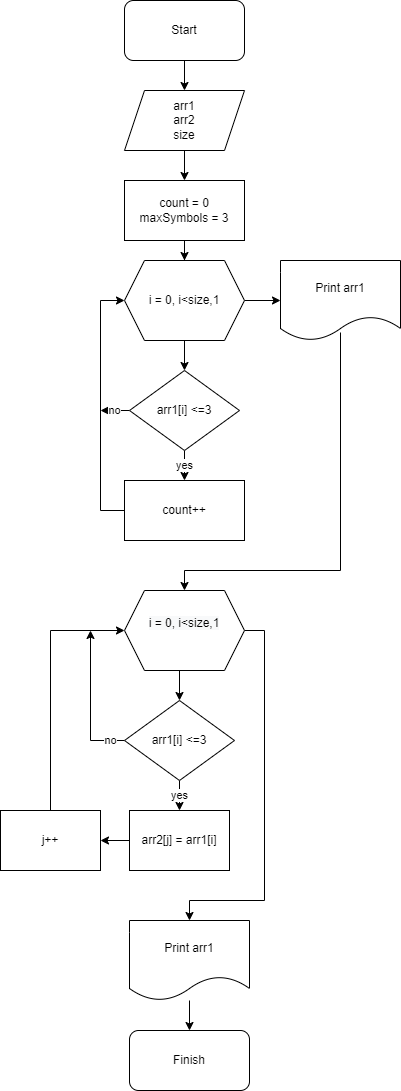

The diagram above was exported from draw.io. Its source (the exported page's mxGraphModel, read from the mxfile embedded in the PNG):
<mxGraphModel dx="1108" dy="553" grid="1" gridSize="10" guides="1" tooltips="1" connect="1" arrows="1" fold="1" page="1" pageScale="1" pageWidth="827" pageHeight="1169" math="0" shadow="0">
  <root>
    <mxCell id="0" />
    <mxCell id="1" parent="0" />
    <mxCell id="YrwHuOSc3rNWVHXAO38o-18" style="edgeStyle=orthogonalEdgeStyle;rounded=0;orthogonalLoop=1;jettySize=auto;html=1;exitX=0.5;exitY=1;exitDx=0;exitDy=0;entryX=0.5;entryY=0;entryDx=0;entryDy=0;" edge="1" parent="1" source="YrwHuOSc3rNWVHXAO38o-1" target="YrwHuOSc3rNWVHXAO38o-8">
      <mxGeometry relative="1" as="geometry" />
    </mxCell>
    <mxCell id="YrwHuOSc3rNWVHXAO38o-1" value="Start" style="rounded=1;whiteSpace=wrap;html=1;" vertex="1" parent="1">
      <mxGeometry x="354" y="20" width="120" height="60" as="geometry" />
    </mxCell>
    <mxCell id="YrwHuOSc3rNWVHXAO38o-23" value="" style="edgeStyle=orthogonalEdgeStyle;rounded=0;orthogonalLoop=1;jettySize=auto;html=1;" edge="1" parent="1" source="YrwHuOSc3rNWVHXAO38o-5" target="YrwHuOSc3rNWVHXAO38o-9">
      <mxGeometry relative="1" as="geometry" />
    </mxCell>
    <mxCell id="YrwHuOSc3rNWVHXAO38o-36" value="" style="edgeStyle=orthogonalEdgeStyle;rounded=0;orthogonalLoop=1;jettySize=auto;html=1;" edge="1" parent="1" source="YrwHuOSc3rNWVHXAO38o-5" target="YrwHuOSc3rNWVHXAO38o-35">
      <mxGeometry relative="1" as="geometry" />
    </mxCell>
    <mxCell id="YrwHuOSc3rNWVHXAO38o-5" value="i = 0, i&amp;lt;size,1" style="shape=hexagon;perimeter=hexagonPerimeter2;whiteSpace=wrap;html=1;fixedSize=1;" vertex="1" parent="1">
      <mxGeometry x="354" y="280" width="120" height="80" as="geometry" />
    </mxCell>
    <mxCell id="YrwHuOSc3rNWVHXAO38o-19" style="edgeStyle=orthogonalEdgeStyle;rounded=0;orthogonalLoop=1;jettySize=auto;html=1;exitX=0.5;exitY=1;exitDx=0;exitDy=0;" edge="1" parent="1" source="YrwHuOSc3rNWVHXAO38o-8" target="YrwHuOSc3rNWVHXAO38o-11">
      <mxGeometry relative="1" as="geometry" />
    </mxCell>
    <mxCell id="YrwHuOSc3rNWVHXAO38o-8" value="arr1&lt;br&gt;arr2&lt;br&gt;size" style="shape=parallelogram;perimeter=parallelogramPerimeter;whiteSpace=wrap;html=1;fixedSize=1;" vertex="1" parent="1">
      <mxGeometry x="354" y="110" width="120" height="60" as="geometry" />
    </mxCell>
    <mxCell id="YrwHuOSc3rNWVHXAO38o-24" value="yes" style="edgeStyle=orthogonalEdgeStyle;rounded=0;orthogonalLoop=1;jettySize=auto;html=1;" edge="1" parent="1" source="YrwHuOSc3rNWVHXAO38o-9" target="YrwHuOSc3rNWVHXAO38o-12">
      <mxGeometry relative="1" as="geometry" />
    </mxCell>
    <mxCell id="YrwHuOSc3rNWVHXAO38o-26" value="no" style="edgeStyle=orthogonalEdgeStyle;rounded=0;orthogonalLoop=1;jettySize=auto;html=1;exitX=0;exitY=0.5;exitDx=0;exitDy=0;" edge="1" parent="1" source="YrwHuOSc3rNWVHXAO38o-9">
      <mxGeometry relative="1" as="geometry">
        <mxPoint x="330" y="430" as="targetPoint" />
      </mxGeometry>
    </mxCell>
    <mxCell id="YrwHuOSc3rNWVHXAO38o-9" value="arr1[i] &amp;lt;=3" style="rhombus;whiteSpace=wrap;html=1;" vertex="1" parent="1">
      <mxGeometry x="359" y="390" width="110" height="80" as="geometry" />
    </mxCell>
    <mxCell id="YrwHuOSc3rNWVHXAO38o-20" value="" style="edgeStyle=orthogonalEdgeStyle;rounded=0;orthogonalLoop=1;jettySize=auto;html=1;" edge="1" parent="1" source="YrwHuOSc3rNWVHXAO38o-11" target="YrwHuOSc3rNWVHXAO38o-5">
      <mxGeometry relative="1" as="geometry" />
    </mxCell>
    <mxCell id="YrwHuOSc3rNWVHXAO38o-11" value="count = 0&lt;br&gt;maxSymbols = 3" style="rounded=0;whiteSpace=wrap;html=1;" vertex="1" parent="1">
      <mxGeometry x="354" y="200" width="120" height="60" as="geometry" />
    </mxCell>
    <mxCell id="YrwHuOSc3rNWVHXAO38o-25" style="edgeStyle=orthogonalEdgeStyle;rounded=0;orthogonalLoop=1;jettySize=auto;html=1;exitX=0;exitY=0.5;exitDx=0;exitDy=0;entryX=0;entryY=0.5;entryDx=0;entryDy=0;" edge="1" parent="1" source="YrwHuOSc3rNWVHXAO38o-12" target="YrwHuOSc3rNWVHXAO38o-5">
      <mxGeometry relative="1" as="geometry">
        <Array as="points">
          <mxPoint x="330" y="530" />
          <mxPoint x="330" y="320" />
        </Array>
      </mxGeometry>
    </mxCell>
    <mxCell id="YrwHuOSc3rNWVHXAO38o-12" value="count++" style="rounded=0;whiteSpace=wrap;html=1;" vertex="1" parent="1">
      <mxGeometry x="354" y="500" width="120" height="60" as="geometry" />
    </mxCell>
    <mxCell id="YrwHuOSc3rNWVHXAO38o-28" value="" style="edgeStyle=orthogonalEdgeStyle;rounded=0;orthogonalLoop=1;jettySize=auto;html=1;" edge="1" parent="1" target="YrwHuOSc3rNWVHXAO38o-15">
      <mxGeometry relative="1" as="geometry">
        <mxPoint x="409" y="690" as="sourcePoint" />
      </mxGeometry>
    </mxCell>
    <mxCell id="YrwHuOSc3rNWVHXAO38o-44" style="edgeStyle=orthogonalEdgeStyle;rounded=0;orthogonalLoop=1;jettySize=auto;html=1;exitX=1;exitY=0.5;exitDx=0;exitDy=0;entryX=0.5;entryY=0;entryDx=0;entryDy=0;" edge="1" parent="1" source="YrwHuOSc3rNWVHXAO38o-13" target="YrwHuOSc3rNWVHXAO38o-43">
      <mxGeometry relative="1" as="geometry">
        <Array as="points">
          <mxPoint x="494" y="650" />
          <mxPoint x="494" y="920" />
          <mxPoint x="419" y="920" />
        </Array>
      </mxGeometry>
    </mxCell>
    <mxCell id="YrwHuOSc3rNWVHXAO38o-13" value="&#10;&lt;span style=&quot;color: rgb(0, 0, 0); font-family: Helvetica; font-size: 12px; font-style: normal; font-variant-ligatures: normal; font-variant-caps: normal; font-weight: 400; letter-spacing: normal; orphans: 2; text-align: center; text-indent: 0px; text-transform: none; widows: 2; word-spacing: 0px; -webkit-text-stroke-width: 0px; background-color: rgb(248, 249, 250); text-decoration-thickness: initial; text-decoration-style: initial; text-decoration-color: initial; float: none; display: inline !important;&quot;&gt;i = 0, i&amp;lt;size,1&lt;/span&gt;&#10;&#10;" style="shape=hexagon;perimeter=hexagonPerimeter2;whiteSpace=wrap;html=1;fixedSize=1;" vertex="1" parent="1">
      <mxGeometry x="354" y="610" width="120" height="80" as="geometry" />
    </mxCell>
    <mxCell id="YrwHuOSc3rNWVHXAO38o-29" value="yes" style="edgeStyle=orthogonalEdgeStyle;rounded=0;orthogonalLoop=1;jettySize=auto;html=1;" edge="1" parent="1" source="YrwHuOSc3rNWVHXAO38o-15" target="YrwHuOSc3rNWVHXAO38o-16">
      <mxGeometry relative="1" as="geometry" />
    </mxCell>
    <mxCell id="YrwHuOSc3rNWVHXAO38o-42" value="no" style="edgeStyle=orthogonalEdgeStyle;rounded=0;orthogonalLoop=1;jettySize=auto;html=1;" edge="1" parent="1" source="YrwHuOSc3rNWVHXAO38o-15">
      <mxGeometry x="-0.8056" relative="1" as="geometry">
        <mxPoint x="320" y="650" as="targetPoint" />
        <mxPoint as="offset" />
      </mxGeometry>
    </mxCell>
    <mxCell id="YrwHuOSc3rNWVHXAO38o-15" value="arr1[i] &amp;lt;=3" style="rhombus;whiteSpace=wrap;html=1;" vertex="1" parent="1">
      <mxGeometry x="354" y="720" width="110" height="80" as="geometry" />
    </mxCell>
    <mxCell id="YrwHuOSc3rNWVHXAO38o-31" value="" style="edgeStyle=orthogonalEdgeStyle;rounded=0;orthogonalLoop=1;jettySize=auto;html=1;" edge="1" parent="1" source="YrwHuOSc3rNWVHXAO38o-16" target="YrwHuOSc3rNWVHXAO38o-17">
      <mxGeometry relative="1" as="geometry" />
    </mxCell>
    <mxCell id="YrwHuOSc3rNWVHXAO38o-16" value="arr2[j] = arr1[i]" style="rounded=0;whiteSpace=wrap;html=1;" vertex="1" parent="1">
      <mxGeometry x="359" y="830" width="100" height="60" as="geometry" />
    </mxCell>
    <mxCell id="YrwHuOSc3rNWVHXAO38o-41" style="edgeStyle=orthogonalEdgeStyle;rounded=0;orthogonalLoop=1;jettySize=auto;html=1;entryX=0;entryY=0.5;entryDx=0;entryDy=0;" edge="1" parent="1" source="YrwHuOSc3rNWVHXAO38o-17" target="YrwHuOSc3rNWVHXAO38o-13">
      <mxGeometry relative="1" as="geometry">
        <Array as="points">
          <mxPoint x="280" y="650" />
        </Array>
      </mxGeometry>
    </mxCell>
    <mxCell id="YrwHuOSc3rNWVHXAO38o-17" value="j++" style="rounded=0;whiteSpace=wrap;html=1;" vertex="1" parent="1">
      <mxGeometry x="230" y="830" width="100" height="60" as="geometry" />
    </mxCell>
    <mxCell id="YrwHuOSc3rNWVHXAO38o-37" style="edgeStyle=orthogonalEdgeStyle;rounded=0;orthogonalLoop=1;jettySize=auto;html=1;entryX=0.5;entryY=0;entryDx=0;entryDy=0;exitX=0.5;exitY=0.9;exitDx=0;exitDy=0;exitPerimeter=0;" edge="1" parent="1" source="YrwHuOSc3rNWVHXAO38o-35" target="YrwHuOSc3rNWVHXAO38o-13">
      <mxGeometry relative="1" as="geometry">
        <Array as="points">
          <mxPoint x="570" y="590" />
          <mxPoint x="414" y="590" />
        </Array>
      </mxGeometry>
    </mxCell>
    <mxCell id="YrwHuOSc3rNWVHXAO38o-35" value="Print arr1" style="shape=document;whiteSpace=wrap;html=1;boundedLbl=1;" vertex="1" parent="1">
      <mxGeometry x="510" y="280" width="120" height="80" as="geometry" />
    </mxCell>
    <mxCell id="YrwHuOSc3rNWVHXAO38o-47" value="" style="edgeStyle=orthogonalEdgeStyle;rounded=0;orthogonalLoop=1;jettySize=auto;html=1;" edge="1" parent="1" source="YrwHuOSc3rNWVHXAO38o-43" target="YrwHuOSc3rNWVHXAO38o-45">
      <mxGeometry relative="1" as="geometry" />
    </mxCell>
    <mxCell id="YrwHuOSc3rNWVHXAO38o-43" value="Print arr1" style="shape=document;whiteSpace=wrap;html=1;boundedLbl=1;" vertex="1" parent="1">
      <mxGeometry x="359" y="940" width="120" height="80" as="geometry" />
    </mxCell>
    <mxCell id="YrwHuOSc3rNWVHXAO38o-45" value="Finish" style="rounded=1;whiteSpace=wrap;html=1;" vertex="1" parent="1">
      <mxGeometry x="359" y="1050" width="120" height="60" as="geometry" />
    </mxCell>
  </root>
</mxGraphModel>